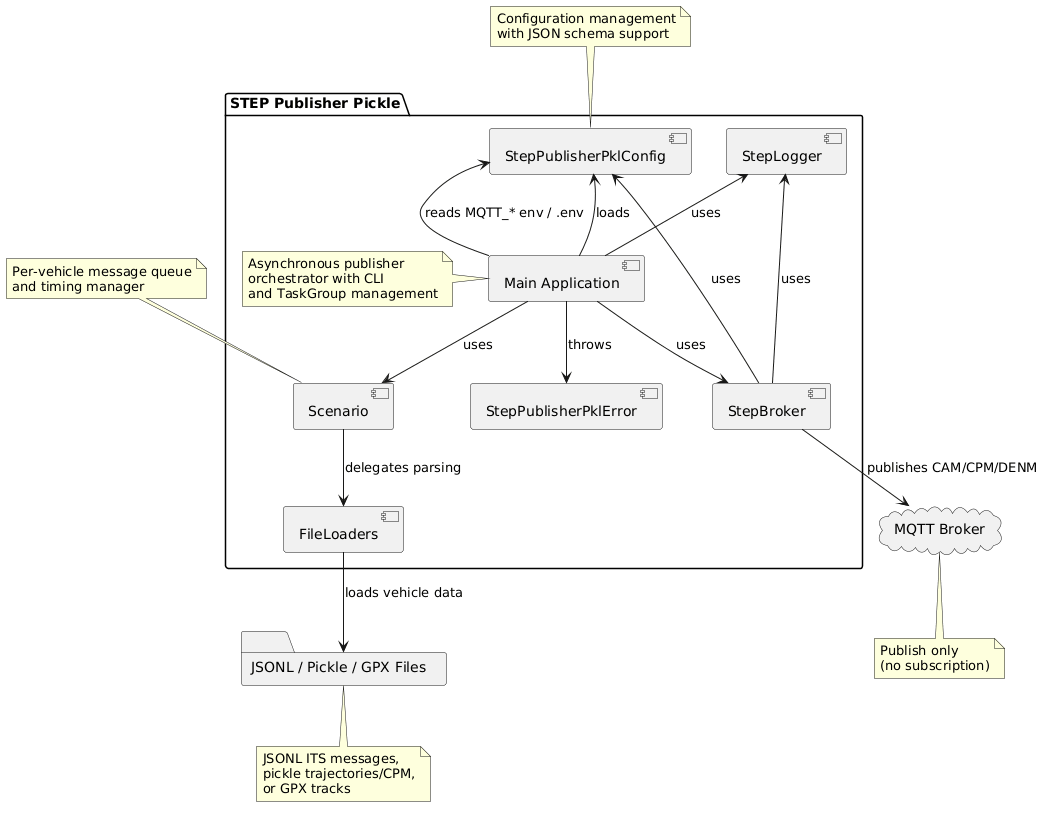

The diagram above was rendered by PlantUML. Its source (embedded in the PNG):
@startuml
package "STEP Publisher Pickle" {
   [Main Application] as Main
   [StepBroker] as Broker
   [Scenario] as Scenario
   [FileLoaders] as Loaders
   [StepPublisherPklConfig] as Config
   [StepLogger] as Logger
   [StepPublisherPklError] as Exception
   note left of Main
   Asynchronous publisher
   orchestrator with CLI
   and TaskGroup management
   end note
}

cloud "MQTT Broker" as MQTT
folder "JSONL / Pickle / GPX Files" as PKL

Main -down-> Broker : uses
Main -down-> Scenario : uses
Main -up-> Config : loads
Main -up-> Config : reads MQTT_* env / .env
Broker -up-> Config : uses
Broker -down-> MQTT : publishes CAM/CPM/DENM
Scenario -down-> Loaders : delegates parsing
Loaders -down-> PKL : loads vehicle data
Main -up-> Logger : uses
Broker -up-> Logger : uses
Main -down-> Exception : throws

note bottom of MQTT
   Publish only
   (no subscription)
end note

note bottom of PKL
   JSONL ITS messages,
   pickle trajectories/CPM,
   or GPX tracks
end note

note top of Config
   Configuration management
   with JSON schema support
end note

note top of Scenario
   Per-vehicle message queue
   and timing manager
end note
@enduml